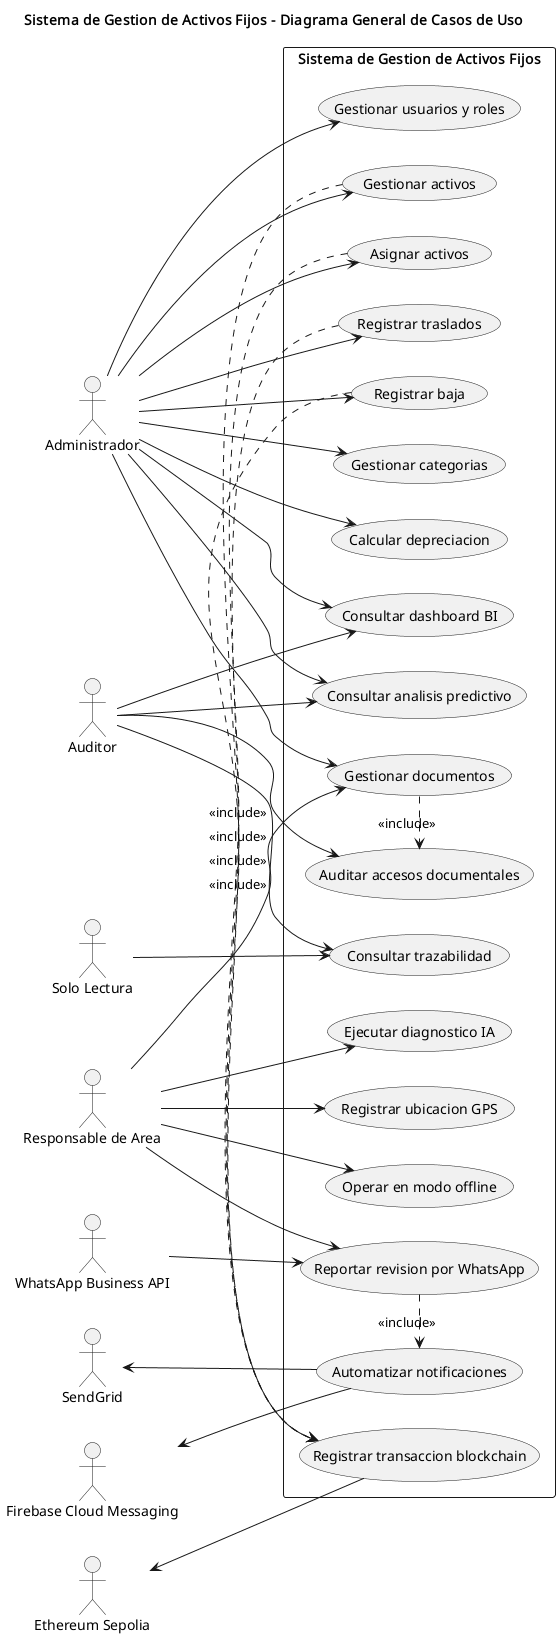

The diagram above was rendered by PlantUML. Its source (embedded in the PNG):
@startuml
title Sistema de Gestion de Activos Fijos - Diagrama General de Casos de Uso
left to right direction

actor "Administrador" as Administrador
actor "Responsable de Area" as Responsable
actor "Auditor" as Auditor
actor "Solo Lectura" as Lectura
actor "WhatsApp Business API" as WhatsApp
actor "SendGrid" as SendGrid
actor "Firebase Cloud Messaging" as FCM
actor "Ethereum Sepolia" as Ethereum

rectangle "Sistema de Gestion de Activos Fijos" {
  usecase "Gestionar activos" as CUActivos
  usecase "Gestionar categorias" as CUCategorias
  usecase "Asignar activos" as CUAsignar
  usecase "Registrar traslados" as CUTraslados
  usecase "Calcular depreciacion" as CUDepreciacion
  usecase "Registrar baja" as CUBaja
  usecase "Gestionar usuarios y roles" as CUUsuarios
  usecase "Gestionar documentos" as CUDocs
  usecase "Auditar accesos documentales" as CUAuditoria
  usecase "Consultar dashboard BI" as CUBI
  usecase "Ejecutar diagnostico IA" as CUIA
  usecase "Consultar analisis predictivo" as CUML
  usecase "Registrar ubicacion GPS" as CUGPS
  usecase "Operar en modo offline" as CUOffline
  usecase "Reportar revision por WhatsApp" as CUWhatsApp
  usecase "Automatizar notificaciones" as CUAuto
  usecase "Registrar transaccion blockchain" as CUBlockchain
  usecase "Consultar trazabilidad" as CUTrazabilidad
}

Administrador --> CUActivos
Administrador --> CUCategorias
Administrador --> CUAsignar
Administrador --> CUTraslados
Administrador --> CUDepreciacion
Administrador --> CUBaja
Administrador --> CUUsuarios
Administrador --> CUDocs
Administrador --> CUBI
Administrador --> CUML

Responsable --> CUIA
Responsable --> CUGPS
Responsable --> CUOffline
Responsable --> CUWhatsApp
Responsable --> CUDocs

Auditor --> CUAuditoria
Auditor --> CUTrazabilidad
Auditor --> CUBI
Auditor --> CUML
Lectura --> CUTrazabilidad

CUActivos .> CUBlockchain : <<include>>
CUAsignar .> CUBlockchain : <<include>>
CUTraslados .> CUBlockchain : <<include>>
CUBaja .> CUBlockchain : <<include>>
CUDocs .> CUAuditoria : <<include>>
CUWhatsApp .> CUAuto : <<include>>

WhatsApp --> CUWhatsApp
SendGrid <-- CUAuto
FCM <-- CUAuto
Ethereum <-- CUBlockchain

@enduml